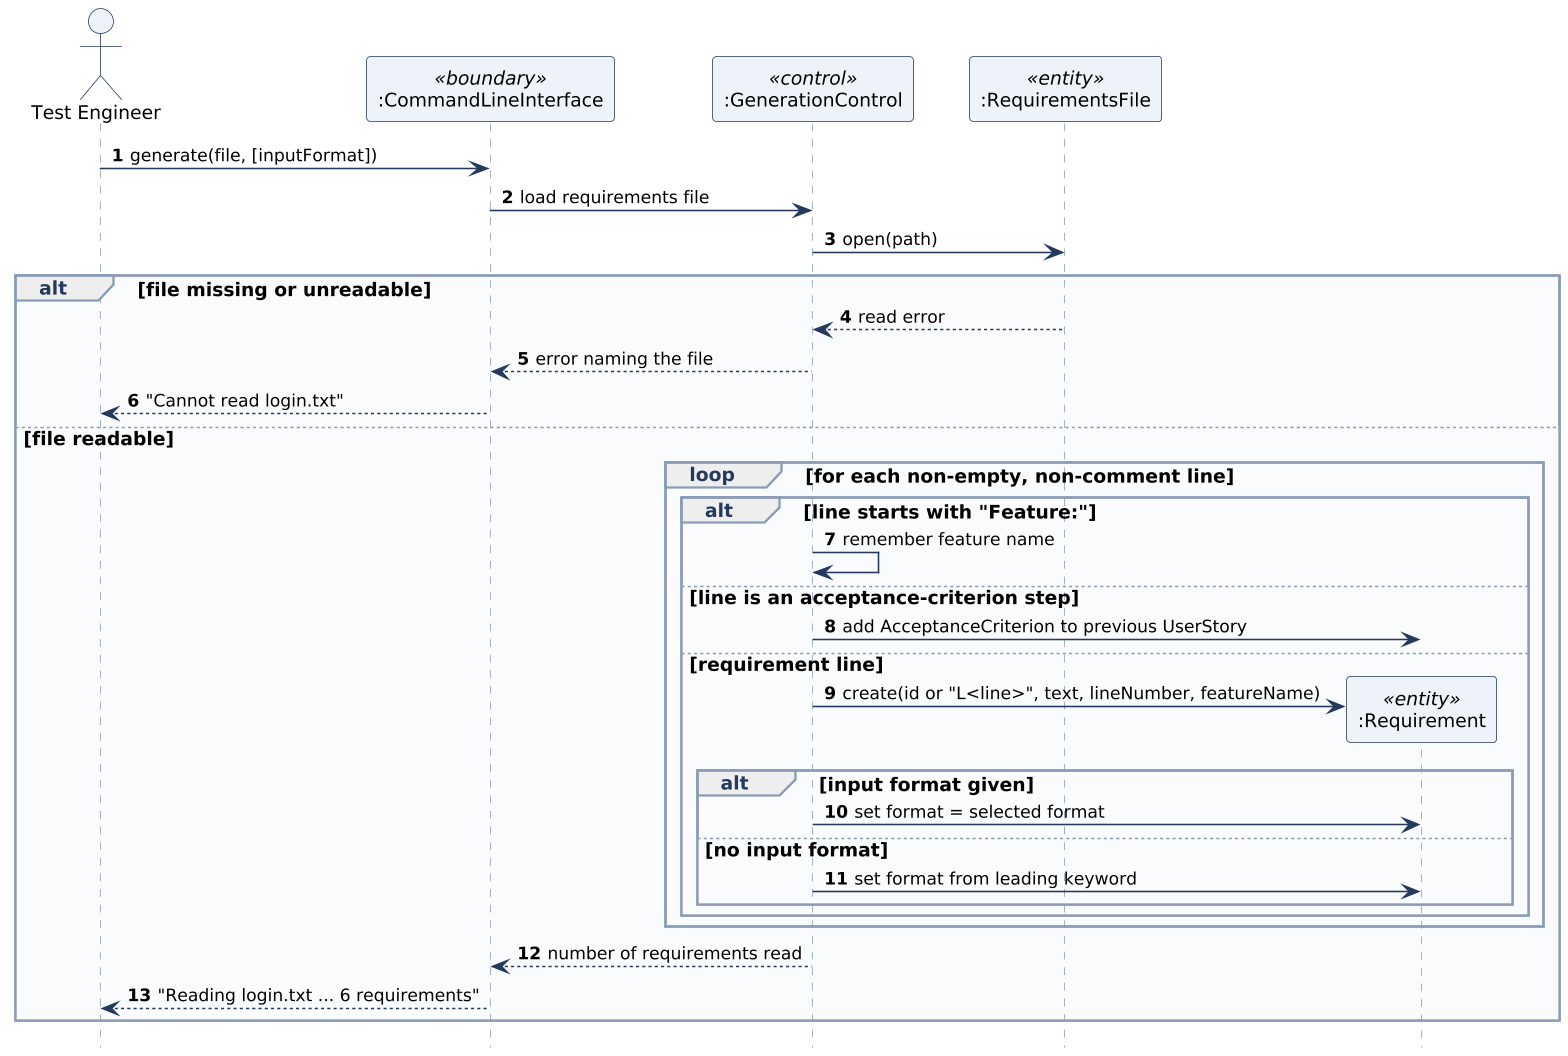

The diagram above was rendered by PlantUML. Its source (embedded in the PNG):
@startuml
!include skin.iuml
autonumber
hide footbox
actor "Test Engineer" as TE
participant ":CommandLineInterface" as CLI <<boundary>>
participant ":GenerationControl" as GC <<control>>
participant ":RequirementsFile" as RF <<entity>>
participant ":Requirement" as R <<entity>>
TE -> CLI : generate(file, [inputFormat])
CLI -> GC : load requirements file
GC -> RF : open(path)
alt file missing or unreadable
  RF --> GC : read error
  GC --> CLI : error naming the file
  CLI --> TE : "Cannot read login.txt"
else file readable
  loop for each non-empty, non-comment line
    alt line starts with "Feature:"
      GC -> GC : remember feature name
    else line is an acceptance-criterion step
      GC -> R : add AcceptanceCriterion to previous UserStory
    else requirement line
      create R
      GC -> R : create(id or "L<line>", text, lineNumber, featureName)
      alt input format given
        GC -> R : set format = selected format
      else no input format
        GC -> R : set format from leading keyword
      end
    end
  end
  GC --> CLI : number of requirements read
  CLI --> TE : "Reading login.txt ... 6 requirements"
end
@enduml